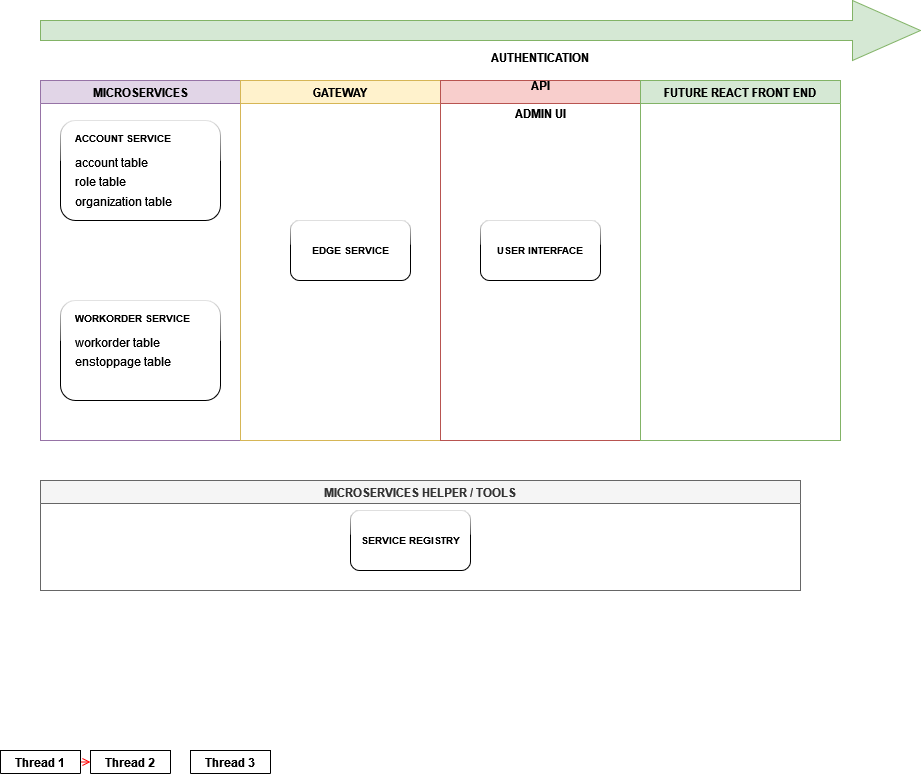

The diagram above was exported from draw.io. Its source (the exported page's mxGraphModel, read from the mxfile embedded in the PNG):
<mxGraphModel dx="1038" dy="564" grid="1" gridSize="10" guides="1" tooltips="1" connect="1" arrows="1" fold="1" page="1" pageScale="1" pageWidth="1169" pageHeight="826" background="none" math="0" shadow="0">
  <root>
    <mxCell id="0" />
    <mxCell id="1" parent="0" />
    <mxCell id="2" value="Thread 1" style="swimlane;whiteSpace=wrap" parent="1" vertex="1" collapsed="1">
      <mxGeometry y="750" width="80" height="23" as="geometry">
        <mxRectangle x="164.5" y="128" width="280" height="570" as="alternateBounds" />
      </mxGeometry>
    </mxCell>
    <mxCell id="5" value="" style="ellipse;shape=startState;fillColor=#000000;strokeColor=#ff0000;" parent="2" vertex="1">
      <mxGeometry x="100" y="40" width="30" height="30" as="geometry" />
    </mxCell>
    <mxCell id="6" value="" style="edgeStyle=elbowEdgeStyle;elbow=horizontal;verticalAlign=bottom;endArrow=open;endSize=8;strokeColor=#FF0000;endFill=1;rounded=0" parent="2" source="5" target="7" edge="1">
      <mxGeometry x="100" y="40" as="geometry">
        <mxPoint x="115" y="110" as="targetPoint" />
      </mxGeometry>
    </mxCell>
    <mxCell id="7" value="idle" style="" parent="2" vertex="1">
      <mxGeometry x="60" y="110" width="110" height="50" as="geometry" />
    </mxCell>
    <mxCell id="8" value="user action" style="" parent="2" vertex="1">
      <mxGeometry x="60" y="220" width="110" height="50" as="geometry" />
    </mxCell>
    <mxCell id="9" value="" style="endArrow=open;strokeColor=#FF0000;endFill=1;rounded=0" parent="2" source="7" target="8" edge="1">
      <mxGeometry relative="1" as="geometry" />
    </mxCell>
    <mxCell id="10" value="post command" style="" parent="2" vertex="1">
      <mxGeometry x="60" y="325" width="110" height="50" as="geometry" />
    </mxCell>
    <mxCell id="11" value="" style="endArrow=open;strokeColor=#FF0000;endFill=1;rounded=0" parent="2" source="8" target="10" edge="1">
      <mxGeometry relative="1" as="geometry" />
    </mxCell>
    <mxCell id="12" value="" style="edgeStyle=elbowEdgeStyle;elbow=horizontal;strokeColor=#FF0000;endArrow=open;endFill=1;rounded=0" parent="2" source="10" target="7" edge="1">
      <mxGeometry width="100" height="100" relative="1" as="geometry">
        <mxPoint x="160" y="290" as="sourcePoint" />
        <mxPoint x="260" y="190" as="targetPoint" />
        <Array as="points">
          <mxPoint x="30" y="250" />
        </Array>
      </mxGeometry>
    </mxCell>
    <mxCell id="3" value="Thread 2" style="swimlane;whiteSpace=wrap" parent="1" vertex="1" collapsed="1">
      <mxGeometry x="90" y="750" width="80" height="23" as="geometry">
        <mxRectangle x="444.5" y="128" width="280" height="570" as="alternateBounds" />
      </mxGeometry>
    </mxCell>
    <mxCell id="13" value="" style="ellipse;shape=startState;fillColor=#000000;strokeColor=#ff0000;" parent="3" vertex="1">
      <mxGeometry x="60" y="40" width="30" height="30" as="geometry" />
    </mxCell>
    <mxCell id="14" value="" style="edgeStyle=elbowEdgeStyle;elbow=horizontal;verticalAlign=bottom;endArrow=open;endSize=8;strokeColor=#FF0000;endFill=1;rounded=0" parent="3" source="13" target="15" edge="1">
      <mxGeometry x="40" y="20" as="geometry">
        <mxPoint x="55" y="90" as="targetPoint" />
      </mxGeometry>
    </mxCell>
    <mxCell id="15" value="idle" style="" parent="3" vertex="1">
      <mxGeometry x="20" y="110" width="110" height="50" as="geometry" />
    </mxCell>
    <mxCell id="16" value="check for &#10;new commands" style="" parent="3" vertex="1">
      <mxGeometry x="20" y="220" width="110" height="50" as="geometry" />
    </mxCell>
    <mxCell id="17" value="" style="endArrow=open;strokeColor=#FF0000;endFill=1;rounded=0" parent="3" source="15" target="16" edge="1">
      <mxGeometry relative="1" as="geometry" />
    </mxCell>
    <mxCell id="18" value="command queue" style="" parent="3" vertex="1">
      <mxGeometry x="20" y="325" width="110" height="50" as="geometry" />
    </mxCell>
    <mxCell id="19" value="" style="endArrow=open;strokeColor=#FF0000;endFill=1;rounded=0" parent="3" source="16" target="18" edge="1">
      <mxGeometry relative="1" as="geometry" />
    </mxCell>
    <mxCell id="21" value="queue empty" style="rhombus;fillColor=#ffffc0;strokeColor=#ff0000;" parent="3" vertex="1">
      <mxGeometry x="150" y="225" width="80" height="40" as="geometry" />
    </mxCell>
    <mxCell id="22" value="yes" style="edgeStyle=elbowEdgeStyle;elbow=horizontal;align=left;verticalAlign=bottom;endArrow=open;endSize=8;strokeColor=#FF0000;exitX=0.5;exitY=0;endFill=1;rounded=0;entryX=0.75;entryY=0.5;entryPerimeter=0" parent="3" source="21" target="25" edge="1">
      <mxGeometry x="-1" relative="1" as="geometry">
        <mxPoint x="160" y="150" as="targetPoint" />
        <Array as="points">
          <mxPoint x="190" y="180" />
        </Array>
      </mxGeometry>
    </mxCell>
    <mxCell id="23" value="no" style="edgeStyle=elbowEdgeStyle;elbow=horizontal;align=left;verticalAlign=top;endArrow=open;endSize=8;strokeColor=#FF0000;endFill=1;rounded=0" parent="3" source="21" target="30" edge="1">
      <mxGeometry x="-1" relative="1" as="geometry">
        <mxPoint x="190" y="305" as="targetPoint" />
      </mxGeometry>
    </mxCell>
    <mxCell id="24" value="" style="endArrow=open;strokeColor=#FF0000;endFill=1;rounded=0" parent="3" source="16" target="21" edge="1">
      <mxGeometry relative="1" as="geometry" />
    </mxCell>
    <mxCell id="25" value="" style="shape=line;strokeWidth=6;strokeColor=#ff0000;rotation=90" parent="3" vertex="1">
      <mxGeometry x="130" y="127.5" width="50" height="15" as="geometry" />
    </mxCell>
    <mxCell id="26" value="" style="edgeStyle=elbowEdgeStyle;elbow=horizontal;verticalAlign=bottom;endArrow=open;endSize=8;strokeColor=#FF0000;endFill=1;rounded=0" parent="3" source="25" target="15" edge="1">
      <mxGeometry x="130" y="90" as="geometry">
        <mxPoint x="230" y="140" as="targetPoint" />
      </mxGeometry>
    </mxCell>
    <mxCell id="30" value="dispatch&#10;command&#10;worker thread" style="" parent="3" vertex="1">
      <mxGeometry x="140" y="325" width="110" height="50" as="geometry" />
    </mxCell>
    <mxCell id="31" value="critical&#10;section" style="shape=note;whiteSpace=wrap;size=17" parent="3" vertex="1">
      <mxGeometry x="105" y="490" width="100" height="50" as="geometry" />
    </mxCell>
    <mxCell id="32" value="" style="endArrow=none;strokeColor=#FF0000;endFill=0;rounded=0;dashed=1" parent="3" source="18" target="31" edge="1">
      <mxGeometry relative="1" as="geometry" />
    </mxCell>
    <mxCell id="34" value="" style="whiteSpace=wrap;strokeColor=#FF0000;fillColor=#FF0000" parent="3" vertex="1">
      <mxGeometry x="245" y="395" width="5" height="45" as="geometry" />
    </mxCell>
    <mxCell id="41" value="" style="edgeStyle=elbowEdgeStyle;elbow=horizontal;entryX=0;entryY=0.5;strokeColor=#FF0000;endArrow=open;endFill=1;rounded=0" parent="3" source="30" target="34" edge="1">
      <mxGeometry width="100" height="100" relative="1" as="geometry">
        <mxPoint x="60" y="480" as="sourcePoint" />
        <mxPoint x="160" y="380" as="targetPoint" />
        <Array as="points">
          <mxPoint x="195" y="400" />
        </Array>
      </mxGeometry>
    </mxCell>
    <mxCell id="4" value="Thread 3" style="swimlane;whiteSpace=wrap" parent="1" vertex="1" collapsed="1">
      <mxGeometry x="190" y="750" width="80" height="23" as="geometry">
        <mxRectangle x="724.5" y="128" width="280" height="570" as="alternateBounds" />
      </mxGeometry>
    </mxCell>
    <mxCell id="33" value="process&#10;command" style="" parent="4" vertex="1">
      <mxGeometry x="90" y="405" width="110" height="50" as="geometry" />
    </mxCell>
    <mxCell id="35" value="" style="edgeStyle=elbowEdgeStyle;elbow=horizontal;strokeColor=#FF0000;endArrow=open;endFill=1;rounded=0;entryX=0.25;entryY=0.5;entryPerimeter=0" parent="4" target="25" edge="1">
      <mxGeometry width="100" height="100" relative="1" as="geometry">
        <mxPoint x="-30" y="410" as="sourcePoint" />
        <mxPoint x="-120" y="120" as="targetPoint" />
        <Array as="points">
          <mxPoint x="-10" y="135" />
        </Array>
      </mxGeometry>
    </mxCell>
    <mxCell id="37" value="" style="edgeStyle=none;strokeColor=#FF0000;endArrow=open;endFill=1;rounded=0" parent="4" target="33" edge="1">
      <mxGeometry width="100" height="100" relative="1" as="geometry">
        <mxPoint x="-30" y="429.5" as="sourcePoint" />
        <mxPoint x="90" y="429.5" as="targetPoint" />
      </mxGeometry>
    </mxCell>
    <mxCell id="38" value="" style="ellipse;shape=endState;fillColor=#000000;strokeColor=#ff0000" parent="4" vertex="1">
      <mxGeometry x="130" y="500" width="30" height="30" as="geometry" />
    </mxCell>
    <mxCell id="39" value="" style="endArrow=open;strokeColor=#FF0000;endFill=1;rounded=0" parent="4" source="33" target="38" edge="1">
      <mxGeometry relative="1" as="geometry" />
    </mxCell>
    <mxCell id="20" value="" style="endArrow=open;strokeColor=#FF0000;endFill=1;rounded=0" parent="1" source="10" target="18" edge="1">
      <mxGeometry relative="1" as="geometry" />
    </mxCell>
    <mxCell id="mraDfBzCivYf7tCmlRyB-41" value="MICROSERVICES" style="swimlane;rotation=0;fillColor=#e1d5e7;strokeColor=#9673a6;" parent="1" vertex="1">
      <mxGeometry x="40" y="80" width="200" height="360" as="geometry">
        <mxRectangle x="618.5" y="263.5" width="90" height="23" as="alternateBounds" />
      </mxGeometry>
    </mxCell>
    <mxCell id="mraDfBzCivYf7tCmlRyB-54" value="" style="group" parent="mraDfBzCivYf7tCmlRyB-41" vertex="1" connectable="0">
      <mxGeometry x="20" y="40" width="160" height="100" as="geometry" />
    </mxCell>
    <mxCell id="mraDfBzCivYf7tCmlRyB-50" value="" style="rounded=1;whiteSpace=wrap;html=1;sketch=0;shadow=0;glass=1;" parent="mraDfBzCivYf7tCmlRyB-54" vertex="1">
      <mxGeometry width="160" height="100" as="geometry" />
    </mxCell>
    <mxCell id="mraDfBzCivYf7tCmlRyB-53" value="&lt;p style=&quot;line-height: 0.5&quot;&gt;&lt;/p&gt;&lt;h1 style=&quot;font-size: 10px&quot;&gt;&lt;font style=&quot;font-size: 10px&quot;&gt;ACCOUNT SERVICE&lt;/font&gt;&lt;br&gt;&lt;/h1&gt;&lt;p&gt;account table&lt;/p&gt;&lt;p style=&quot;line-height: 0&quot;&gt;role table&lt;/p&gt;&lt;p&gt;organization table&lt;br&gt;&lt;/p&gt;&lt;p&gt;&lt;/p&gt;" style="text;html=1;strokeColor=none;fillColor=none;spacing=5;spacingTop=-20;whiteSpace=wrap;overflow=hidden;rounded=0;shadow=0;glass=1;sketch=0;" parent="mraDfBzCivYf7tCmlRyB-54" vertex="1">
      <mxGeometry x="10" y="10" width="150" height="90" as="geometry" />
    </mxCell>
    <mxCell id="mraDfBzCivYf7tCmlRyB-55" value="" style="group" parent="mraDfBzCivYf7tCmlRyB-41" vertex="1" connectable="0">
      <mxGeometry x="20" y="220" width="160" height="100" as="geometry" />
    </mxCell>
    <mxCell id="mraDfBzCivYf7tCmlRyB-56" value="" style="rounded=1;whiteSpace=wrap;html=1;sketch=0;shadow=0;glass=1;" parent="mraDfBzCivYf7tCmlRyB-55" vertex="1">
      <mxGeometry width="160" height="100" as="geometry" />
    </mxCell>
    <mxCell id="mraDfBzCivYf7tCmlRyB-57" value="&lt;p style=&quot;line-height: 0.5&quot;&gt;&lt;/p&gt;&lt;h1 style=&quot;font-size: 10px&quot;&gt;&lt;font style=&quot;font-size: 10px&quot;&gt;WORKORDER SERVICE&lt;/font&gt;&lt;br&gt;&lt;/h1&gt;&lt;p&gt;workorder table&lt;/p&gt;&lt;p style=&quot;line-height: 0&quot;&gt;enstoppage table&lt;/p&gt;&lt;p&gt;&lt;/p&gt;" style="text;html=1;strokeColor=none;fillColor=none;spacing=5;spacingTop=-20;whiteSpace=wrap;overflow=hidden;rounded=0;shadow=0;glass=1;sketch=0;" parent="mraDfBzCivYf7tCmlRyB-55" vertex="1">
      <mxGeometry x="10" y="10" width="150" height="90" as="geometry" />
    </mxCell>
    <mxCell id="mraDfBzCivYf7tCmlRyB-42" value="" style="shape=singleArrow;whiteSpace=wrap;html=1;arrowWidth=0.3333333333333333;arrowSize=0.07727272727272727;fillColor=#d5e8d4;strokeColor=#82b366;" parent="1" vertex="1">
      <mxGeometry x="40" width="880" height="60" as="geometry" />
    </mxCell>
    <mxCell id="mraDfBzCivYf7tCmlRyB-45" value="GATEWAY" style="swimlane;rotation=0;fillColor=#fff2cc;strokeColor=#d6b656;" parent="1" vertex="1">
      <mxGeometry x="240" y="80" width="200" height="360" as="geometry">
        <mxRectangle x="618.5" y="263.5" width="90" height="23" as="alternateBounds" />
      </mxGeometry>
    </mxCell>
    <mxCell id="xrAm3QCxmn5CCqjJqOKu-41" value="&lt;b&gt;EDGE SERVICE&lt;/b&gt;" style="rounded=1;whiteSpace=wrap;html=1;shadow=0;glass=1;sketch=0;fontSize=10;" vertex="1" parent="mraDfBzCivYf7tCmlRyB-45">
      <mxGeometry x="50" y="140" width="120" height="60" as="geometry" />
    </mxCell>
    <mxCell id="mraDfBzCivYf7tCmlRyB-46" value="AUTHENTICATION &#10;&#10;API &#10;&#10;ADMIN UI&#10;" style="swimlane;rotation=0;fillColor=#f8cecc;strokeColor=#b85450;" parent="1" vertex="1">
      <mxGeometry x="440" y="80" width="200" height="360" as="geometry">
        <mxRectangle x="618.5" y="263.5" width="90" height="23" as="alternateBounds" />
      </mxGeometry>
    </mxCell>
    <mxCell id="xrAm3QCxmn5CCqjJqOKu-42" value="&lt;b&gt;USER INTERFACE&lt;/b&gt;" style="rounded=1;whiteSpace=wrap;html=1;shadow=0;glass=1;sketch=0;fontSize=10;" vertex="1" parent="mraDfBzCivYf7tCmlRyB-46">
      <mxGeometry x="40" y="140" width="120" height="60" as="geometry" />
    </mxCell>
    <mxCell id="mraDfBzCivYf7tCmlRyB-47" value="FUTURE REACT FRONT END" style="swimlane;rotation=0;fillColor=#d5e8d4;strokeColor=#82b366;" parent="1" vertex="1">
      <mxGeometry x="640" y="80" width="200" height="360" as="geometry">
        <mxRectangle x="618.5" y="263.5" width="90" height="23" as="alternateBounds" />
      </mxGeometry>
    </mxCell>
    <mxCell id="mraDfBzCivYf7tCmlRyB-49" value="MICROSERVICES HELPER / TOOLS" style="swimlane;rotation=0;fillColor=#f5f5f5;strokeColor=#666666;fontColor=#333333;" parent="1" vertex="1">
      <mxGeometry x="40" y="480" width="760" height="110" as="geometry">
        <mxRectangle x="618.5" y="263.5" width="90" height="23" as="alternateBounds" />
      </mxGeometry>
    </mxCell>
    <mxCell id="mraDfBzCivYf7tCmlRyB-58" value="&lt;b&gt;SERVICE REGISTRY&lt;/b&gt;" style="rounded=1;whiteSpace=wrap;html=1;shadow=0;glass=1;sketch=0;fontSize=10;" parent="mraDfBzCivYf7tCmlRyB-49" vertex="1">
      <mxGeometry x="310" y="30" width="120" height="60" as="geometry" />
    </mxCell>
  </root>
</mxGraphModel>